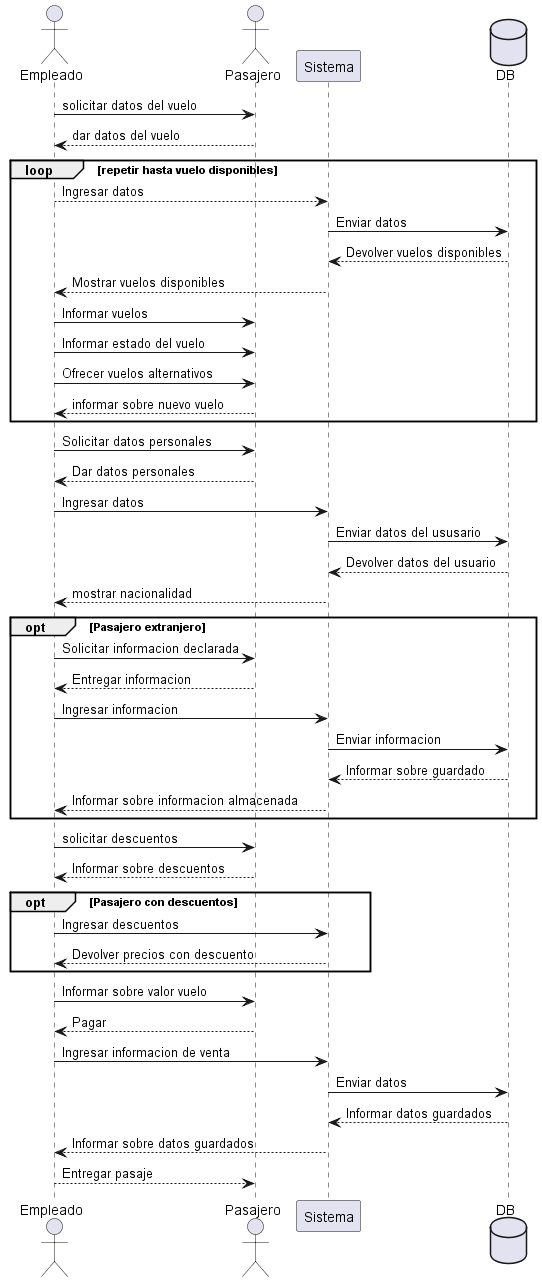

The diagram above was rendered by PlantUML. Its source (embedded in the PNG):
@startuml ejercicio 2

actor Empleado
actor Pasajero
participant Sistema
database DB

Empleado -> Pasajero: solicitar datos del vuelo
Pasajero --> Empleado: dar datos del vuelo

loop repetir hasta vuelo disponibles
    Empleado --> Sistema: Ingresar datos
    Sistema -> DB: Enviar datos
    DB --> Sistema: Devolver vuelos disponibles
    Sistema --> Empleado: Mostrar vuelos disponibles
    Empleado -> Pasajero: Informar vuelos
    Empleado -> Pasajero: Informar estado del vuelo
    Empleado -> Pasajero: Ofrecer vuelos alternativos
    Pasajero --> Empleado: informar sobre nuevo vuelo
end

Empleado -> Pasajero: Solicitar datos personales
Pasajero --> Empleado: Dar datos personales
Empleado -> Sistema: Ingresar datos
Sistema -> DB: Enviar datos del ususario
DB --> Sistema: Devolver datos del usuario
Sistema --> Empleado: mostrar nacionalidad
opt Pasajero extranjero
    Empleado -> Pasajero: Solicitar informacion declarada
    Pasajero --> Empleado: Entregar informacion
    Empleado -> Sistema: Ingresar informacion
    Sistema -> DB: Enviar informacion
    DB --> Sistema: Informar sobre guardado
    Sistema --> Empleado: Informar sobre informacion almacenada
    end
Empleado -> Pasajero: solicitar descuentos
Pasajero --> Empleado: Informar sobre descuentos
opt Pasajero con descuentos
    Empleado -> Sistema: Ingresar descuentos
    Sistema --> Empleado: Devolver precios con descuento
    end
Empleado -> Pasajero: Informar sobre valor vuelo
Pasajero --> Empleado: Pagar
Empleado -> Sistema: Ingresar informacion de venta
Sistema -> DB: Enviar datos
DB --> Sistema: Informar datos guardados
Sistema --> Empleado: Informar sobre datos guardados
Empleado --> Pasajero: Entregar pasaje

@enduml